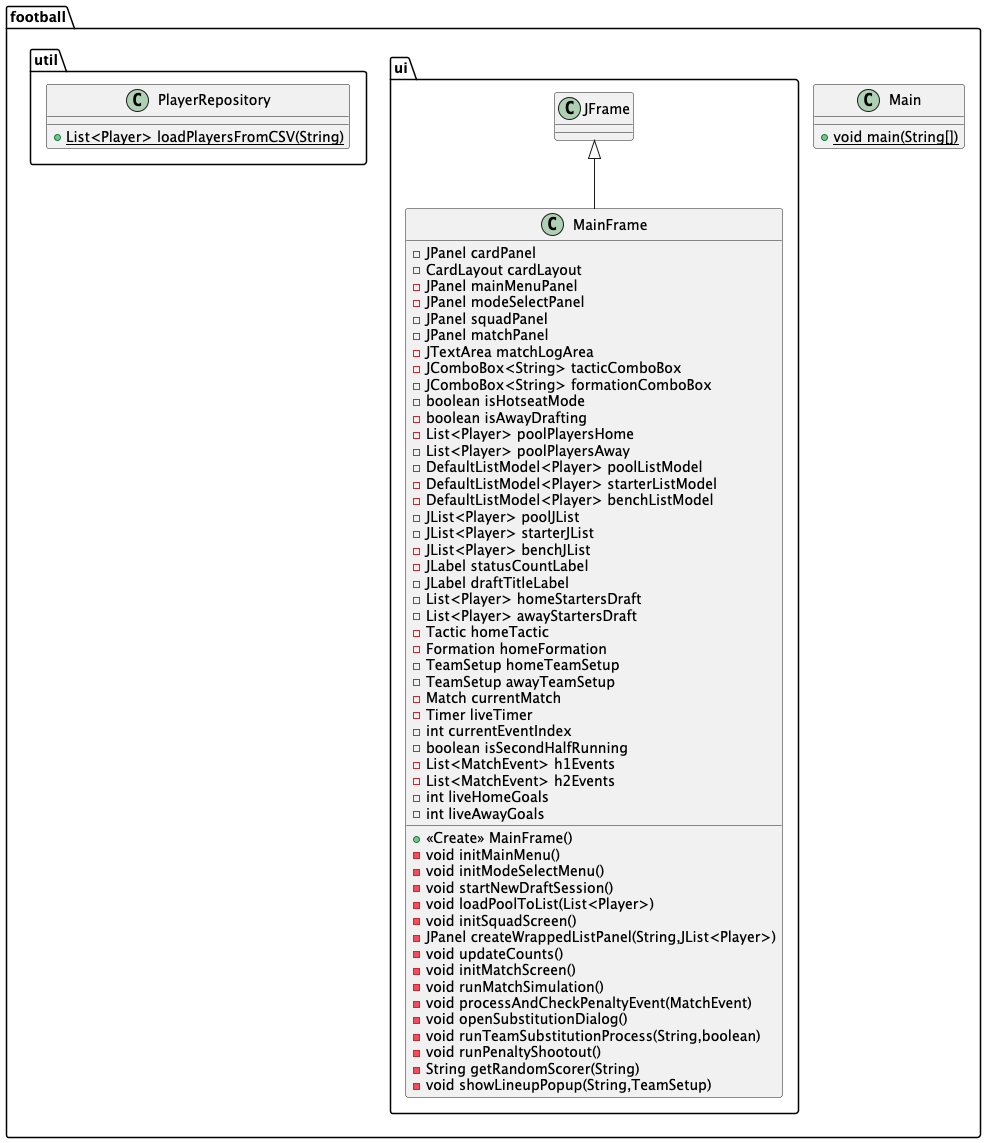

The diagram above was rendered by PlantUML. Its source (embedded in the PNG):
@startuml
class football.util.PlayerRepository {
+ {static} List<Player> loadPlayersFromCSV(String)
}

class football.Main {
+ {static} void main(String[])
}

class football.ui.MainFrame {
- JPanel cardPanel
- CardLayout cardLayout
- JPanel mainMenuPanel
- JPanel modeSelectPanel
- JPanel squadPanel
- JPanel matchPanel
- JTextArea matchLogArea
- JComboBox<String> tacticComboBox
- JComboBox<String> formationComboBox
- boolean isHotseatMode
- boolean isAwayDrafting
- List<Player> poolPlayersHome
- List<Player> poolPlayersAway
- DefaultListModel<Player> poolListModel
- DefaultListModel<Player> starterListModel
- DefaultListModel<Player> benchListModel
- JList<Player> poolJList
- JList<Player> starterJList
- JList<Player> benchJList
- JLabel statusCountLabel
- JLabel draftTitleLabel
- List<Player> homeStartersDraft
- List<Player> awayStartersDraft
- Tactic homeTactic
- Formation homeFormation
- TeamSetup homeTeamSetup
- TeamSetup awayTeamSetup
- Match currentMatch
- Timer liveTimer
- int currentEventIndex
- boolean isSecondHalfRunning
- List<MatchEvent> h1Events
- List<MatchEvent> h2Events
- int liveHomeGoals
- int liveAwayGoals
+ <<Create>> MainFrame()
- void initMainMenu()
- void initModeSelectMenu()
- void startNewDraftSession()
- void loadPoolToList(List<Player>)
- void initSquadScreen()
- JPanel createWrappedListPanel(String,JList<Player>)
- void updateCounts()
- void initMatchScreen()
- void runMatchSimulation()
- void processAndCheckPenaltyEvent(MatchEvent)
- void openSubstitutionDialog()
- void runTeamSubstitutionProcess(String,boolean)
- void runPenaltyShootout()
- String getRandomScorer(String)
- void showLineupPopup(String,TeamSetup)
}




football.ui.JFrame <|-- football.ui.MainFrame
@enduml